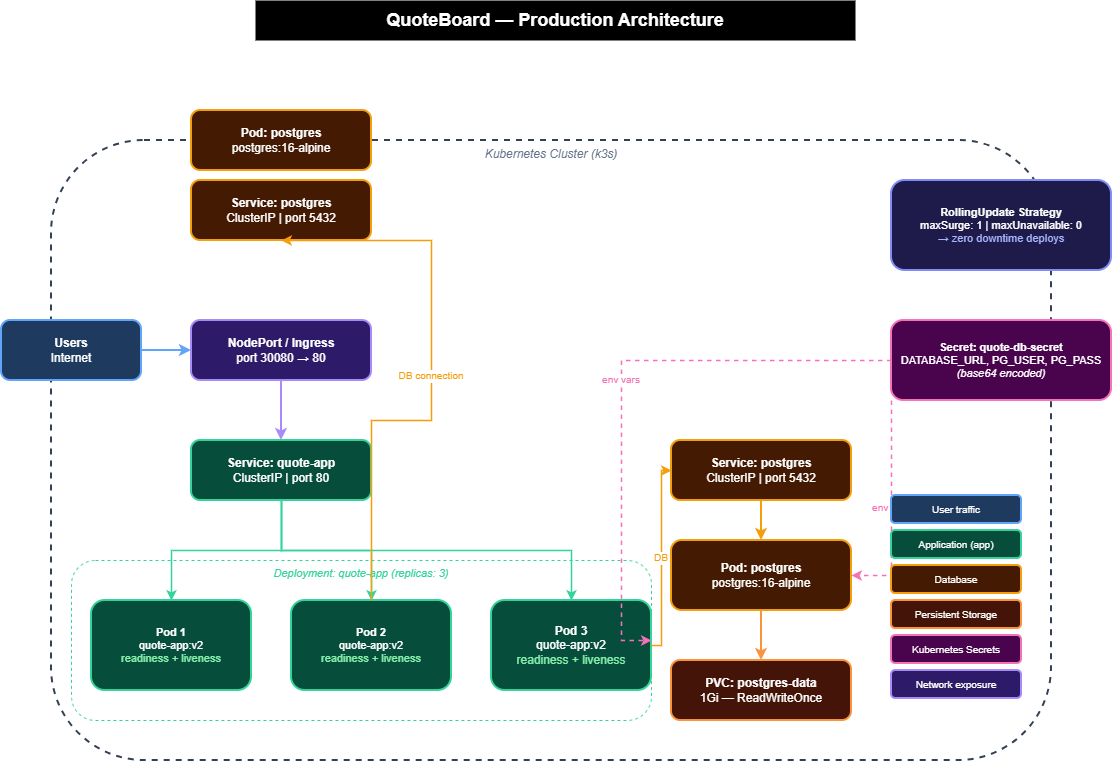

The diagram above was exported from draw.io. Its source (the exported page's mxGraphModel, read from the mxfile embedded in the PNG):
<mxGraphModel dx="1678" dy="874" grid="1" gridSize="10" guides="1" tooltips="1" connect="1" arrows="1" fold="1" page="1" pageScale="1" pageWidth="1169" pageHeight="827" math="0" shadow="0">
  <root>
    <mxCell id="0" />
    <mxCell id="1" parent="0" />
    <mxCell id="title" parent="1" style="text;html=1;strokeColor=none;fillColor=#000000;align=center;verticalAlign=middle;whiteSpace=wrap;rounded=0;fontSize=18;fontStyle=1;fontColor=#ffffff;" value="QuoteBoard — Production Architecture" vertex="1">
      <mxGeometry height="40" width="600" x="284" y="20" as="geometry" />
    </mxCell>
    <mxCell id="k8s-cluster" parent="1" style="rounded=1;whiteSpace=wrap;html=1;fillColor=none;strokeColor=#334155;strokeWidth=2;dashed=1;verticalAlign=top;fontSize=12;fontColor=#64748b;fontStyle=2;" value="Kubernetes Cluster (k3s)" vertex="1">
      <mxGeometry height="620" width="1000" x="80" y="160" as="geometry" />
    </mxCell>
    <mxCell id="users" parent="1" style="rounded=1;whiteSpace=wrap;html=1;fillColor=#1e3a5f;strokeColor=#60a5fa;strokeWidth=2;fontColor=#ffffff;fontSize=12;" value="&lt;b&gt;Users&lt;/b&gt;&lt;br&gt;Internet" vertex="1">
      <mxGeometry height="60" width="140" x="30" y="340" as="geometry" />
    </mxCell>
    <mxCell id="arr-users-np" edge="1" parent="1" source="users" style="edgeStyle=orthogonalEdgeStyle;rounded=0;orthogonalLoop=1;jettySize=auto;exitX=1;exitY=0.5;exitDx=0;exitDy=0;entryX=0;entryY=0.5;entryDx=0;entryDy=0;strokeColor=#60a5fa;strokeWidth=2;" target="nodeport">
      <mxGeometry relative="1" as="geometry" />
    </mxCell>
    <mxCell id="nodeport" parent="1" style="rounded=1;whiteSpace=wrap;html=1;fillColor=#2d1b69;strokeColor=#a78bfa;strokeWidth=2;fontColor=#ffffff;fontSize=12;" value="&lt;b&gt;NodePort / Ingress&lt;/b&gt;&lt;br&gt;port 30080 → 80" vertex="1">
      <mxGeometry height="60" width="180" x="220" y="340" as="geometry" />
    </mxCell>
    <mxCell id="arr-np-svc" edge="1" parent="1" source="nodeport" style="edgeStyle=orthogonalEdgeStyle;rounded=0;orthogonalLoop=1;jettySize=auto;exitX=0.5;exitY=1;exitDx=0;exitDy=0;entryX=0.5;entryY=0;entryDx=0;entryDy=0;strokeColor=#a78bfa;strokeWidth=2;" target="svc-app">
      <mxGeometry relative="1" as="geometry" />
    </mxCell>
    <mxCell id="svc-app" parent="1" style="rounded=1;whiteSpace=wrap;html=1;fillColor=#064e3b;strokeColor=#34d399;strokeWidth=2;fontColor=#ffffff;fontSize=12;" value="&lt;b&gt;Service: quote-app&lt;/b&gt;&lt;br&gt;ClusterIP | port 80" vertex="1">
      <mxGeometry height="60" width="180" x="220" y="460" as="geometry" />
    </mxCell>
    <mxCell id="deployment-border" parent="1" style="rounded=1;whiteSpace=wrap;html=1;fillColor=none;strokeColor=#34d399;strokeWidth=1;dashed=1;verticalAlign=top;fontSize=11;fontColor=#34d399;fontStyle=2;" value="Deployment: quote-app   (replicas: 3)" vertex="1">
      <mxGeometry height="160" width="580" x="100" y="580" as="geometry" />
    </mxCell>
    <mxCell id="arr-svc-p1" edge="1" parent="1" source="svc-app" style="edgeStyle=orthogonalEdgeStyle;rounded=0;exitX=0.5;exitY=1;exitDx=0;exitDy=0;entryX=0.5;entryY=0;entryDx=0;entryDy=0;strokeColor=#34d399;strokeWidth=1.5;" target="pod1">
      <mxGeometry relative="1" as="geometry" />
    </mxCell>
    <mxCell id="arr-svc-p2" edge="1" parent="1" source="svc-app" style="edgeStyle=orthogonalEdgeStyle;rounded=0;exitX=0.5;exitY=1;exitDx=0;exitDy=0;entryX=0.5;entryY=0;entryDx=0;entryDy=0;strokeColor=#34d399;strokeWidth=1.5;" target="pod2">
      <mxGeometry relative="1" as="geometry" />
    </mxCell>
    <mxCell id="arr-svc-p3" edge="1" parent="1" source="svc-app" style="edgeStyle=orthogonalEdgeStyle;rounded=0;exitX=0.5;exitY=1;exitDx=0;exitDy=0;entryX=0.5;entryY=0;entryDx=0;entryDy=0;strokeColor=#34d399;strokeWidth=1.5;" target="pod3">
      <mxGeometry relative="1" as="geometry" />
    </mxCell>
    <mxCell id="pod1" parent="1" style="rounded=1;whiteSpace=wrap;html=1;fillColor=#064e3b;strokeColor=#34d399;strokeWidth=2;fontColor=#ffffff;fontSize=11;" value="&lt;b&gt;Pod 1&lt;/b&gt;&lt;br&gt;quote-app:v2&lt;br&gt;&lt;font color='#86efac'&gt;readiness + liveness&lt;/font&gt;" vertex="1">
      <mxGeometry height="90" width="160" x="120" y="620" as="geometry" />
    </mxCell>
    <mxCell id="pod2" parent="1" style="rounded=1;whiteSpace=wrap;html=1;fillColor=#064e3b;strokeColor=#34d399;strokeWidth=2;fontColor=#ffffff;fontSize=11;" value="&lt;b&gt;Pod 2&lt;/b&gt;&lt;br&gt;quote-app:v2&lt;br&gt;&lt;font color='#86efac'&gt;readiness + liveness&lt;/font&gt;" vertex="1">
      <mxGeometry height="90" width="160" x="320" y="620" as="geometry" />
    </mxCell>
    <mxCell id="pod3" parent="1" style="rounded=1;whiteSpace=wrap;html=1;fillColor=#064e3b;strokeColor=#34d399;strokeWidth=2;fontColor=#ffffff;fontSize;11;" value="&lt;b&gt;Pod 3&lt;/b&gt;&lt;br&gt;quote-app:v2&lt;br&gt;&lt;font color='#86efac'&gt;readiness + liveness&lt;/font&gt;" vertex="1">
      <mxGeometry height="90" width="160" x="520" y="620" as="geometry" />
    </mxCell>
    <mxCell id="svc-pg" parent="1" style="rounded=1;whiteSpace=wrap;html=1;fillColor=#451a03;strokeColor=#f59e0b;strokeWidth=2;fontColor=#ffffff;fontSize=12;" value="&lt;b&gt;Service: postgres&lt;/b&gt;&lt;br&gt;ClusterIP | port 5432" vertex="1">
      <mxGeometry height="60" width="180" x="220" y="200" as="geometry" />
    </mxCell>
    <mxCell id="arr-pods-pg" edge="1" parent="1" source="pod2" style="edgeStyle=orthogonalEdgeStyle;rounded=0;exitX=0.5;exitY=0;exitDx=0;exitDy=0;entryX=0.5;entryY=1;entryDx=0;entryDy=0;strokeColor=#f59e0b;strokeWidth=1.5;fontColor=#f59e0b;fontSize=10;" target="svc-pg" value="DB connection">
      <mxGeometry relative="1" as="geometry">
        <Array as="points">
          <mxPoint x="400" y="440" />
          <mxPoint x="460" y="440" />
          <mxPoint x="460" y="260" />
        </Array>
      </mxGeometry>
    </mxCell>
    <mxCell id="pg-pod" parent="1" style="rounded=1;whiteSpace=wrap;html=1;fillColor=#451a03;strokeColor=#f59e0b;strokeWidth=2;fontColor=#ffffff;fontSize=12;" value="&lt;b&gt;Pod: postgres&lt;/b&gt;&lt;br&gt;postgres:16-alpine" vertex="1">
      <mxGeometry height="60" width="180" x="220" y="130" as="geometry" />
    </mxCell>
    <mxCell id="pg-pod2" parent="1" style="rounded=1;whiteSpace=wrap;html=1;fillColor=#451a03;strokeColor=#f59e0b;strokeWidth=2;fontColor=#ffffff;fontSize=12;" value="&lt;b&gt;Pod: postgres&lt;/b&gt;&lt;br&gt;postgres:16-alpine" vertex="1">
      <mxGeometry height="70" width="180" x="700" y="560" as="geometry" />
    </mxCell>
    <mxCell id="svc-pg2" parent="1" style="rounded=1;whiteSpace=wrap;html=1;fillColor=#451a03;strokeColor=#f59e0b;strokeWidth=2;fontColor=#ffffff;fontSize=12;" value="&lt;b&gt;Service: postgres&lt;/b&gt;&lt;br&gt;ClusterIP | port 5432" vertex="1">
      <mxGeometry height="60" width="180" x="700" y="460" as="geometry" />
    </mxCell>
    <mxCell id="arr-p2-pg" edge="1" parent="1" source="pod3" style="edgeStyle=orthogonalEdgeStyle;rounded=0;exitX=1;exitY=0.5;exitDx=0;exitDy=0;entryX=0;entryY=0.5;entryDx=0;entryDy=0;strokeColor=#f59e0b;strokeWidth=1.5;fontColor=#f59e0b;fontSize=10;" target="svc-pg2" value="DB">
      <mxGeometry relative="1" as="geometry" />
    </mxCell>
    <mxCell id="arr-svcpg-pgpod" edge="1" parent="1" source="svc-pg2" style="edgeStyle=orthogonalEdgeStyle;rounded=0;exitX=0.5;exitY=1;exitDx=0;exitDy=0;entryX=0.5;entryY=0;entryDx=0;entryDy=0;strokeColor=#f59e0b;strokeWidth=2;" target="pg-pod2">
      <mxGeometry relative="1" as="geometry" />
    </mxCell>
    <mxCell id="pvc" parent="1" style="rounded=1;whiteSpace=wrap;html=1;fillColor=#431407;strokeColor=#fb923c;strokeWidth=2;fontColor=#ffffff;fontSize=12;" value="&lt;b&gt;PVC: postgres-data&lt;/b&gt;&lt;br&gt;1Gi — ReadWriteOnce" vertex="1">
      <mxGeometry height="60" width="180" x="700" y="680" as="geometry" />
    </mxCell>
    <mxCell id="arr-pg-pvc" edge="1" parent="1" source="pg-pod2" style="edgeStyle=orthogonalEdgeStyle;rounded=0;exitX=0.5;exitY=1;exitDx=0;exitDy=0;entryX=0.5;entryY=0;entryDx=0;entryDy=0;strokeColor=#fb923c;strokeWidth=2;" target="pvc">
      <mxGeometry relative="1" as="geometry" />
    </mxCell>
    <mxCell id="secret" parent="1" style="rounded=1;whiteSpace=wrap;html=1;fillColor=#4a044e;strokeColor=#f472b6;strokeWidth=2;fontColor=#ffffff;fontSize=11;" value="&lt;b&gt;Secret: quote-db-secret&lt;/b&gt;&lt;br&gt;DATABASE_URL, PG_USER, PG_PASS&lt;br&gt;&lt;i&gt;(base64 encoded)&lt;/i&gt;" vertex="1">
      <mxGeometry height="80" width="220" x="920" y="340" as="geometry" />
    </mxCell>
    <mxCell id="arr-secret-pods" edge="1" parent="1" source="secret" style="edgeStyle=orthogonalEdgeStyle;dashed=1;rounded=0;exitX=0;exitY=0.5;exitDx=0;exitDy=0;entryX=1;entryY=0.5;entryDx=0;entryDy=0;strokeColor=#f472b6;strokeWidth=1.5;fontColor=#f472b6;fontSize=10;" target="deployment-border" value="env vars">
      <mxGeometry relative="1" as="geometry">
        <Array as="points">
          <mxPoint x="650" y="380" />
          <mxPoint x="650" y="660" />
        </Array>
      </mxGeometry>
    </mxCell>
    <mxCell id="arr-secret-pg" edge="1" parent="1" source="secret" style="edgeStyle=orthogonalEdgeStyle;dashed=1;rounded=0;exitX=0;exitY=1;exitDx=0;exitDy=0;entryX=1;entryY=0.5;entryDx=0;entryDy=0;strokeColor=#f472b6;strokeWidth=1.5;fontColor=#f472b6;fontSize=10;" target="pg-pod2" value="env vars">
      <mxGeometry relative="1" as="geometry" />
    </mxCell>
    <mxCell id="rolling" parent="1" style="rounded=1;whiteSpace=wrap;html=1;fillColor=#1e1b4b;strokeColor=#818cf8;strokeWidth=2;fontColor=#ffffff;fontSize=11;" value="&lt;b&gt;RollingUpdate Strategy&lt;/b&gt;&lt;br&gt;maxSurge: 1 | maxUnavailable: 0&lt;br&gt;&lt;font color='#a5b4fc'&gt;→ zero downtime deploys&lt;/font&gt;" vertex="1">
      <mxGeometry height="90" width="220" x="920" y="200" as="geometry" />
    </mxCell>
    <mxCell id="legend-title" parent="1" style="text;html=1;strokeColor=none;fillColor=none;align=left;verticalAlign=middle;whiteSpace=wrap;rounded=0;fontColor=#ffffff;fontSize=12;" value="&lt;b&gt;Legend&lt;/b&gt;" vertex="1">
      <mxGeometry height="30" width="100" x="920" y="480" as="geometry" />
    </mxCell>
    <mxCell id="l1" parent="1" style="rounded=1;whiteSpace=wrap;html=1;fillColor=#1e3a5f;strokeColor=#60a5fa;strokeWidth=2;fontColor=#ffffff;fontSize=10;" value="User traffic" vertex="1">
      <mxGeometry height="28" width="130" x="920" y="515" as="geometry" />
    </mxCell>
    <mxCell id="l2" parent="1" style="rounded=1;whiteSpace=wrap;html=1;fillColor=#064e3b;strokeColor=#34d399;strokeWidth=2;fontColor=#ffffff;fontSize=10;" value="Application (app)" vertex="1">
      <mxGeometry height="28" width="130" x="920" y="550" as="geometry" />
    </mxCell>
    <mxCell id="l3" parent="1" style="rounded=1;whiteSpace=wrap;html=1;fillColor=#451a03;strokeColor=#f59e0b;strokeWidth=2;fontColor=#ffffff;fontSize=10;" value="Database" vertex="1">
      <mxGeometry height="28" width="130" x="920" y="585" as="geometry" />
    </mxCell>
    <mxCell id="l4" parent="1" style="rounded=1;whiteSpace=wrap;html=1;fillColor=#431407;strokeColor=#fb923c;strokeWidth=2;fontColor=#ffffff;fontSize=10;" value="Persistent Storage" vertex="1">
      <mxGeometry height="28" width="130" x="920" y="620" as="geometry" />
    </mxCell>
    <mxCell id="l5" parent="1" style="rounded=1;whiteSpace=wrap;html=1;fillColor=#4a044e;strokeColor=#f472b6;strokeWidth=2;fontColor=#ffffff;fontSize=10;" value="Kubernetes Secrets" vertex="1">
      <mxGeometry height="28" width="130" x="920" y="655" as="geometry" />
    </mxCell>
    <mxCell id="l6" parent="1" style="rounded=1;whiteSpace=wrap;html=1;fillColor=#2d1b69;strokeColor=#a78bfa;strokeWidth=2;fontColor=#ffffff;fontSize=10;" value="Network exposure" vertex="1">
      <mxGeometry height="28" width="130" x="920" y="690" as="geometry" />
    </mxCell>
  </root>
</mxGraphModel>